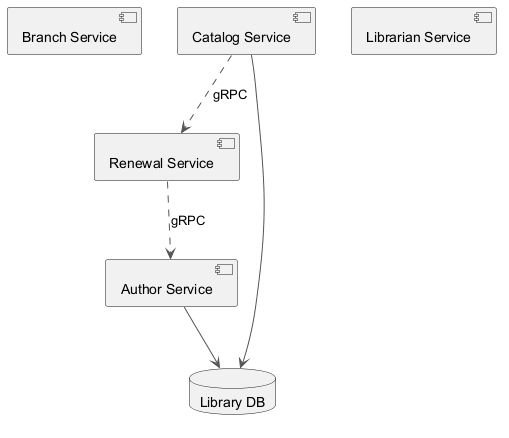

The diagram above was rendered by PlantUML. Its source (embedded in the PNG):
@startuml
skinparam backgroundColor #FFFFFF
skinparam classBackgroundColor #F1F8E9
skinparam classBorderColor #33691E
skinparam ArrowColor #555555
component "Branch Service" as C_BranchService
component "Author Service" as C_AuthorService
component "Renewal Service" as C_RenewalService
component "Catalog Service" as C_CatalogService
component "Librarian Service" as C_LibrarianService
database "Library DB" as DB_library
C_AuthorService --> DB_library
C_CatalogService --> DB_library
C_CatalogService ..> C_RenewalService : gRPC
C_RenewalService ..> C_AuthorService : gRPC
@enduml